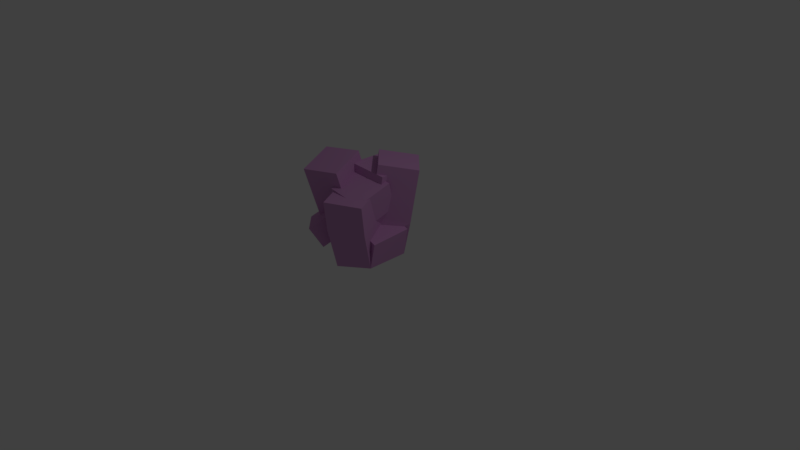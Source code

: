 # Source: coral_1.blend  (saved by Blender 2.79.0; exported with 4.5.12 LTS)
import bpy
from mathutils import Matrix  # noqa: F401  (used for matrix-valued properties, if any)

bpy.ops.wm.read_factory_settings(use_empty=True)
scene = bpy.context.scene
scene.name = 'Scene'

# ---- collections
col_collection_1 = bpy.data.collections.new('Collection 1'); scene.collection.children.link(col_collection_1)

# ---- materials (node trees are filled in below, after node groups)
mat_material_002 = bpy.data.materials.new('Material.002')
mat_material_002.alpha_threshold = 0.0
mat_material_002.use_transparent_shadow = False
mat_material_002.diffuse_color = (0.6351, 0.3139, 0.6214, 1.0)
mat_material_002.roughness = 0.5

# ---- material node trees

# ---- world
world_world = bpy.data.worlds.new('World'); scene.world = world_world
world_world.color = (0.05088, 0.05088, 0.05088)
world_world.use_sun_shadow = False
world_world.sun_shadow_jitter_overblur = 0.0
world_world.cycles.sampling_method = 'MANUAL'

# ---- cameras
cam_camera = bpy.data.cameras.new('Camera')
cam_camera.clip_end = 100.0
cam_camera.lens = 35.0
cam_camera.sensor_width = 32.0
cam_camera.sensor_height = 18.0
cam_camera.ortho_scale = 7.314
cam_camera.dof.focus_distance = 0.0
cam_camera.dof.aperture_fstop = 128.0

# ---- lights
light_lamp = bpy.data.lights.new('Lamp', 'POINT')
light_lamp.transmission_factor = 0.0
light_lamp.cutoff_distance = 30.0
light_lamp.energy = 100.0
light_lamp.shadow_buffer_clip_start = 1.001
light_lamp.shadow_soft_size = 0.1
light_lamp.shadow_maximum_resolution = 0.006
light_lamp.use_absolute_resolution = True

# ---- meshes
me_cylinder = bpy.data.meshes.new('Cylinder')
me_cylinder.from_pydata([(8.934e-08, 1.503e-07, 0.0), (-0.2913, -0.04762, 0.4167), (-0.3234, -0.3072, 1.293), (0.132, -0.2981, 0.2267), (0.1566, -0.3999, 1.007), (0.0479, -0.000162, 0.3348), (0.1492, -0.2544, 1.078), (-0.009039, 0.08039, 0.3234), (0.08431, 0.1447, 1.217), (0.1529, 0.1622, 0.2425), (0.2634, 0.2775, 1.304), (0.1618, -0.00574, 0.1877), (0.2792, -0.07334, 0.5459), (-0.1034, -0.1664, 0.1122), (-0.3794, -0.3753, 0.5949)], [(0, 1), (1, 2), (3, 0), (4, 3), (0, 5), (5, 6), (0, 7), (7, 8), (0, 9), (9, 10), (0, 11), (11, 12), (0, 13), (13, 14)], [])
_uv = me_cylinder.uv_layers.new(name='UVMap')
_uv.uv.foreach_set('vector', [])
me_cylinder.materials.append(mat_material_002)
me_cylinder.use_remesh_preserve_volume = False
me_cylinder.use_remesh_preserve_attributes = False
me_cylinder.use_mirror_vertex_groups = False
me_cylinder.update()

# ---- objects
ob_cylinder = bpy.data.objects.new('Cylinder', me_cylinder)
ob_lamp = bpy.data.objects.new('Lamp', light_lamp)
ob_camera = bpy.data.objects.new('Camera', cam_camera)

# ---- transforms, parenting, visibility, modifiers, constraints
ob_cylinder.location = (0.0, 0.0, 0.0)
ob_cylinder.lineart.crease_threshold = 0.0
_m = ob_cylinder.modifiers.new('Skin', 'SKIN')
_m.use_x_symmetry = False
ob_lamp.location = (4.076, 1.005, 5.904)
ob_lamp.rotation_euler = (0.6503, 0.05522, 1.866)
ob_lamp.lock_rotations_4d = False
ob_lamp.empty_display_type = 'ARROWS'
ob_lamp.color = (0.0, 0.0, 0.0, 0.0)
ob_lamp.lineart.crease_threshold = 0.0
ob_camera.location = (7.481, -6.508, 5.344)
ob_camera.rotation_euler = (1.109, 0.0, 0.8149)
ob_camera.lock_rotations_4d = False
ob_camera.empty_display_type = 'ARROWS'
ob_camera.color = (0.0, 0.0, 0.0, 0.0)
ob_camera.display_type = 'WIRE'
ob_camera.lineart.crease_threshold = 0.0

# ---- collection membership
col_collection_1.objects.link(ob_cylinder)
col_collection_1.objects.link(ob_lamp)
col_collection_1.objects.link(ob_camera)

# ---- scene / render settings (as saved in the file)
scene.camera = ob_camera
scene.frame_start = 1; scene.frame_end = 250; scene.frame_set(1)
scene.render.engine = 'BLENDER_EEVEE_NEXT'
scene.render.resolution_percentage = 50
scene.render.dither_intensity = 0.0
scene.cycles.use_denoising = False
scene.cycles.samples = 128
scene.cycles.sampling_pattern = 'TABULATED_SOBOL'
scene.cycles.use_adaptive_sampling = False
scene.cycles.use_light_tree = False
scene.cycles.blur_glossy = 0.0
scene.cycles.sample_clamp_indirect = 0.0
scene.view_settings.view_transform = 'Standard'
bpy.context.view_layer.update()
